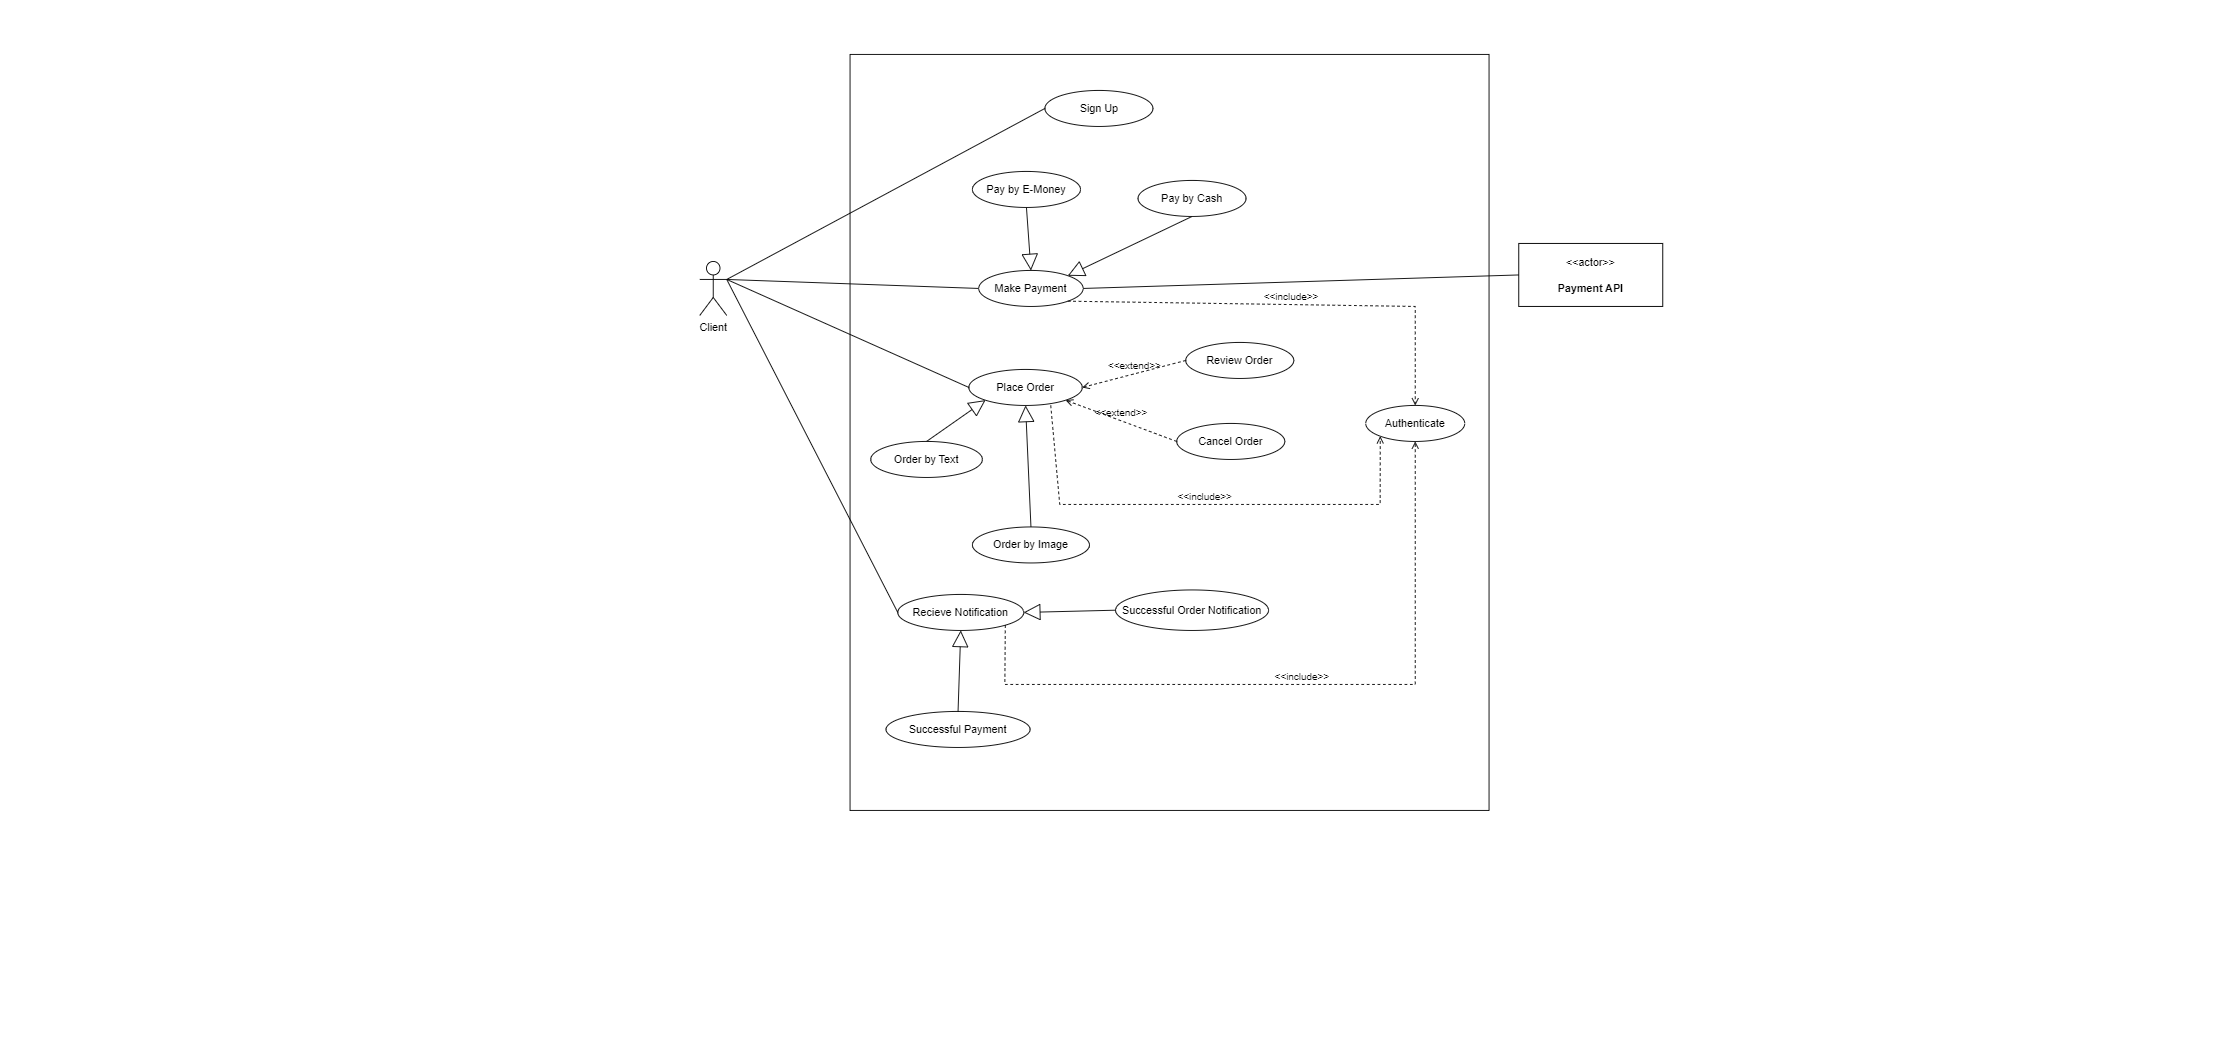

The diagram above was exported from draw.io. Its source (the exported page's mxGraphModel, read from the mxfile embedded in the PNG):
<mxGraphModel dx="1900" dy="528" grid="1" gridSize="10" guides="1" tooltips="1" connect="1" arrows="1" fold="1" page="1" pageScale="1" pageWidth="827" pageHeight="1169" math="0" shadow="0">
  <root>
    <mxCell id="0" />
    <mxCell id="1" parent="0" />
    <mxCell id="c1LH4hjabAyc8qD9x52T-1" value="Client" style="shape=umlActor;verticalLabelPosition=bottom;verticalAlign=top;html=1;" vertex="1" parent="1">
      <mxGeometry x="-50" y="290" width="30" height="60" as="geometry" />
    </mxCell>
    <mxCell id="c1LH4hjabAyc8qD9x52T-3" value="Make Payment" style="ellipse;whiteSpace=wrap;html=1;" vertex="1" parent="1">
      <mxGeometry x="260" y="300" width="116" height="40" as="geometry" />
    </mxCell>
    <mxCell id="c1LH4hjabAyc8qD9x52T-6" value="Place Order" style="ellipse;whiteSpace=wrap;html=1;" vertex="1" parent="1">
      <mxGeometry x="249" y="410" width="126" height="40" as="geometry" />
    </mxCell>
    <mxCell id="c1LH4hjabAyc8qD9x52T-9" value="" style="endArrow=none;html=1;rounded=0;exitX=1;exitY=0.3333333333333333;exitDx=0;exitDy=0;exitPerimeter=0;entryX=0;entryY=0.5;entryDx=0;entryDy=0;" edge="1" parent="1" source="c1LH4hjabAyc8qD9x52T-1" target="c1LH4hjabAyc8qD9x52T-2">
      <mxGeometry width="50" height="50" relative="1" as="geometry">
        <mxPoint x="70" y="310" as="sourcePoint" />
        <mxPoint x="120" y="260" as="targetPoint" />
      </mxGeometry>
    </mxCell>
    <mxCell id="c1LH4hjabAyc8qD9x52T-10" value="" style="endArrow=none;html=1;rounded=0;exitX=1;exitY=0.3333333333333333;exitDx=0;exitDy=0;exitPerimeter=0;entryX=0;entryY=0.5;entryDx=0;entryDy=0;" edge="1" parent="1" source="c1LH4hjabAyc8qD9x52T-1" target="c1LH4hjabAyc8qD9x52T-3">
      <mxGeometry width="50" height="50" relative="1" as="geometry">
        <mxPoint x="130" y="360" as="sourcePoint" />
        <mxPoint x="180" y="310" as="targetPoint" />
      </mxGeometry>
    </mxCell>
    <mxCell id="c1LH4hjabAyc8qD9x52T-11" value="" style="endArrow=block;endSize=16;endFill=0;html=1;rounded=0;entryX=0.5;entryY=0;entryDx=0;entryDy=0;exitX=0.5;exitY=1;exitDx=0;exitDy=0;" edge="1" parent="1" source="c1LH4hjabAyc8qD9x52T-5" target="c1LH4hjabAyc8qD9x52T-3">
      <mxGeometry width="160" relative="1" as="geometry">
        <mxPoint x="418" y="230" as="sourcePoint" />
        <mxPoint x="258" y="230" as="targetPoint" />
      </mxGeometry>
    </mxCell>
    <mxCell id="c1LH4hjabAyc8qD9x52T-12" value="" style="endArrow=block;endSize=16;endFill=0;html=1;rounded=0;entryX=1;entryY=0;entryDx=0;entryDy=0;exitX=0.5;exitY=1;exitDx=0;exitDy=0;" edge="1" parent="1" source="c1LH4hjabAyc8qD9x52T-4" target="c1LH4hjabAyc8qD9x52T-3">
      <mxGeometry width="160" relative="1" as="geometry">
        <mxPoint x="550" y="340" as="sourcePoint" />
        <mxPoint x="390" y="340" as="targetPoint" />
      </mxGeometry>
    </mxCell>
    <mxCell id="c1LH4hjabAyc8qD9x52T-13" value="" style="endArrow=none;html=1;rounded=0;entryX=0;entryY=0.5;entryDx=0;entryDy=0;exitX=1;exitY=0.3333333333333333;exitDx=0;exitDy=0;exitPerimeter=0;" edge="1" parent="1" source="c1LH4hjabAyc8qD9x52T-1" target="c1LH4hjabAyc8qD9x52T-6">
      <mxGeometry width="50" height="50" relative="1" as="geometry">
        <mxPoint x="100" y="460" as="sourcePoint" />
        <mxPoint x="150" y="410" as="targetPoint" />
      </mxGeometry>
    </mxCell>
    <mxCell id="c1LH4hjabAyc8qD9x52T-14" value="" style="endArrow=block;endSize=16;endFill=0;html=1;rounded=0;entryX=0.5;entryY=1;entryDx=0;entryDy=0;exitX=0.5;exitY=0;exitDx=0;exitDy=0;" edge="1" parent="1" source="c1LH4hjabAyc8qD9x52T-7" target="c1LH4hjabAyc8qD9x52T-6">
      <mxGeometry width="160" relative="1" as="geometry">
        <mxPoint x="485.5" y="330" as="sourcePoint" />
        <mxPoint x="394.5" y="406" as="targetPoint" />
      </mxGeometry>
    </mxCell>
    <mxCell id="c1LH4hjabAyc8qD9x52T-15" value="" style="endArrow=block;endSize=16;endFill=0;html=1;rounded=0;entryX=0;entryY=1;entryDx=0;entryDy=0;exitX=0.5;exitY=0;exitDx=0;exitDy=0;" edge="1" parent="1" source="c1LH4hjabAyc8qD9x52T-8" target="c1LH4hjabAyc8qD9x52T-6">
      <mxGeometry width="160" relative="1" as="geometry">
        <mxPoint x="480" y="490" as="sourcePoint" />
        <mxPoint x="376" y="470" as="targetPoint" />
      </mxGeometry>
    </mxCell>
    <mxCell id="c1LH4hjabAyc8qD9x52T-16" value="Recieve Notification" style="ellipse;whiteSpace=wrap;html=1;" vertex="1" parent="1">
      <mxGeometry x="170" y="660" width="140" height="40" as="geometry" />
    </mxCell>
    <mxCell id="c1LH4hjabAyc8qD9x52T-17" value="" style="endArrow=none;html=1;rounded=0;entryX=0;entryY=0.5;entryDx=0;entryDy=0;exitX=1;exitY=0.3333333333333333;exitDx=0;exitDy=0;exitPerimeter=0;" edge="1" parent="1" source="c1LH4hjabAyc8qD9x52T-1" target="c1LH4hjabAyc8qD9x52T-16">
      <mxGeometry width="50" height="50" relative="1" as="geometry">
        <mxPoint x="10" y="620" as="sourcePoint" />
        <mxPoint x="60" y="570" as="targetPoint" />
      </mxGeometry>
    </mxCell>
    <mxCell id="c1LH4hjabAyc8qD9x52T-18" value="Review Order" style="ellipse;whiteSpace=wrap;html=1;" vertex="1" parent="1">
      <mxGeometry x="490" y="380" width="120" height="40" as="geometry" />
    </mxCell>
    <mxCell id="c1LH4hjabAyc8qD9x52T-19" value="Cancel Order" style="ellipse;whiteSpace=wrap;html=1;" vertex="1" parent="1">
      <mxGeometry x="480" y="470" width="120" height="40" as="geometry" />
    </mxCell>
    <mxCell id="c1LH4hjabAyc8qD9x52T-20" value="&amp;lt;&amp;lt;extend&amp;gt;&amp;gt;" style="html=1;verticalAlign=bottom;labelBackgroundColor=none;endArrow=open;endFill=0;dashed=1;rounded=0;entryX=1;entryY=0.5;entryDx=0;entryDy=0;exitX=0;exitY=0.5;exitDx=0;exitDy=0;" edge="1" parent="1" source="c1LH4hjabAyc8qD9x52T-18" target="c1LH4hjabAyc8qD9x52T-6">
      <mxGeometry width="160" relative="1" as="geometry">
        <mxPoint x="540" y="470" as="sourcePoint" />
        <mxPoint x="380" y="470" as="targetPoint" />
      </mxGeometry>
    </mxCell>
    <mxCell id="c1LH4hjabAyc8qD9x52T-21" value="&amp;lt;&amp;lt;extend&amp;gt;&amp;gt;" style="html=1;verticalAlign=bottom;labelBackgroundColor=none;endArrow=open;endFill=0;dashed=1;rounded=0;entryX=1;entryY=1;entryDx=0;entryDy=0;exitX=0;exitY=0.5;exitDx=0;exitDy=0;" edge="1" parent="1" source="c1LH4hjabAyc8qD9x52T-19" target="c1LH4hjabAyc8qD9x52T-6">
      <mxGeometry width="160" relative="1" as="geometry">
        <mxPoint x="536" y="530" as="sourcePoint" />
        <mxPoint x="376" y="530" as="targetPoint" />
      </mxGeometry>
    </mxCell>
    <mxCell id="c1LH4hjabAyc8qD9x52T-22" value="&amp;lt;&amp;lt;actor&amp;gt;&amp;gt;&lt;br&gt;&lt;br&gt;&lt;b&gt;Payment API&lt;/b&gt;" style="html=1;align=center;verticalAlign=middle;dashed=0;whiteSpace=wrap;" vertex="1" parent="1">
      <mxGeometry x="860" y="270" width="160" height="70" as="geometry" />
    </mxCell>
    <mxCell id="c1LH4hjabAyc8qD9x52T-23" value="" style="swimlane;startSize=0;" vertex="1" parent="1">
      <mxGeometry x="117" y="60" width="710" height="840" as="geometry" />
    </mxCell>
    <mxCell id="c1LH4hjabAyc8qD9x52T-24" value="Successful Order Notification" style="ellipse;whiteSpace=wrap;html=1;" vertex="1" parent="c1LH4hjabAyc8qD9x52T-23">
      <mxGeometry x="295" y="595" width="170" height="45" as="geometry" />
    </mxCell>
    <mxCell id="c1LH4hjabAyc8qD9x52T-25" value="Successful Payment" style="ellipse;whiteSpace=wrap;html=1;" vertex="1" parent="c1LH4hjabAyc8qD9x52T-23">
      <mxGeometry x="40" y="730" width="160" height="40" as="geometry" />
    </mxCell>
    <mxCell id="c1LH4hjabAyc8qD9x52T-5" value="Pay by E-Money" style="ellipse;whiteSpace=wrap;html=1;" vertex="1" parent="c1LH4hjabAyc8qD9x52T-23">
      <mxGeometry x="136" y="130" width="120" height="40" as="geometry" />
    </mxCell>
    <mxCell id="c1LH4hjabAyc8qD9x52T-2" value="Sign Up" style="ellipse;whiteSpace=wrap;html=1;" vertex="1" parent="c1LH4hjabAyc8qD9x52T-23">
      <mxGeometry x="216.5" y="40" width="120" height="40" as="geometry" />
    </mxCell>
    <mxCell id="c1LH4hjabAyc8qD9x52T-4" value="Pay by Cash" style="ellipse;whiteSpace=wrap;html=1;" vertex="1" parent="c1LH4hjabAyc8qD9x52T-23">
      <mxGeometry x="320" y="140" width="120" height="40" as="geometry" />
    </mxCell>
    <mxCell id="c1LH4hjabAyc8qD9x52T-29" value="Authenticate" style="ellipse;whiteSpace=wrap;html=1;" vertex="1" parent="c1LH4hjabAyc8qD9x52T-23">
      <mxGeometry x="573" y="390" width="110" height="40" as="geometry" />
    </mxCell>
    <mxCell id="c1LH4hjabAyc8qD9x52T-8" value="Order by Text" style="ellipse;whiteSpace=wrap;html=1;" vertex="1" parent="c1LH4hjabAyc8qD9x52T-23">
      <mxGeometry x="23" y="430" width="124" height="40" as="geometry" />
    </mxCell>
    <mxCell id="c1LH4hjabAyc8qD9x52T-7" value="Order by Image" style="ellipse;whiteSpace=wrap;html=1;" vertex="1" parent="c1LH4hjabAyc8qD9x52T-23">
      <mxGeometry x="136" y="525" width="130" height="40" as="geometry" />
    </mxCell>
    <mxCell id="c1LH4hjabAyc8qD9x52T-27" value="" style="endArrow=block;endSize=16;endFill=0;html=1;rounded=0;exitX=0;exitY=0.5;exitDx=0;exitDy=0;entryX=1;entryY=0.5;entryDx=0;entryDy=0;" edge="1" parent="1" source="c1LH4hjabAyc8qD9x52T-24" target="c1LH4hjabAyc8qD9x52T-16">
      <mxGeometry width="160" relative="1" as="geometry">
        <mxPoint x="480" y="670" as="sourcePoint" />
        <mxPoint x="320" y="670" as="targetPoint" />
      </mxGeometry>
    </mxCell>
    <mxCell id="c1LH4hjabAyc8qD9x52T-26" value="" style="endArrow=block;endSize=16;endFill=0;html=1;rounded=0;entryX=0.5;entryY=1;entryDx=0;entryDy=0;exitX=0.5;exitY=0;exitDx=0;exitDy=0;" edge="1" parent="1" source="c1LH4hjabAyc8qD9x52T-25" target="c1LH4hjabAyc8qD9x52T-16">
      <mxGeometry width="160" relative="1" as="geometry">
        <mxPoint x="290" y="790" as="sourcePoint" />
        <mxPoint x="130" y="790" as="targetPoint" />
      </mxGeometry>
    </mxCell>
    <mxCell id="c1LH4hjabAyc8qD9x52T-28" value="" style="endArrow=none;html=1;rounded=0;exitX=1;exitY=0.5;exitDx=0;exitDy=0;entryX=0;entryY=0.5;entryDx=0;entryDy=0;" edge="1" parent="1" source="c1LH4hjabAyc8qD9x52T-3" target="c1LH4hjabAyc8qD9x52T-22">
      <mxGeometry width="50" height="50" relative="1" as="geometry">
        <mxPoint x="740" y="360" as="sourcePoint" />
        <mxPoint x="790" y="310" as="targetPoint" />
      </mxGeometry>
    </mxCell>
    <mxCell id="c1LH4hjabAyc8qD9x52T-30" value="&amp;lt;&amp;lt;include&amp;gt;&amp;gt;" style="html=1;verticalAlign=bottom;labelBackgroundColor=none;endArrow=open;endFill=0;dashed=1;rounded=0;exitX=1;exitY=1;exitDx=0;exitDy=0;entryX=0.5;entryY=0;entryDx=0;entryDy=0;" edge="1" parent="1" source="c1LH4hjabAyc8qD9x52T-3" target="c1LH4hjabAyc8qD9x52T-29">
      <mxGeometry width="160" relative="1" as="geometry">
        <mxPoint x="600" y="360" as="sourcePoint" />
        <mxPoint x="760" y="360" as="targetPoint" />
        <Array as="points">
          <mxPoint x="745" y="340" />
        </Array>
      </mxGeometry>
    </mxCell>
    <mxCell id="c1LH4hjabAyc8qD9x52T-31" value="&amp;lt;&amp;lt;include&amp;gt;&amp;gt;" style="html=1;verticalAlign=bottom;labelBackgroundColor=none;endArrow=open;endFill=0;dashed=1;rounded=0;entryX=0;entryY=1;entryDx=0;entryDy=0;" edge="1" parent="1" target="c1LH4hjabAyc8qD9x52T-29">
      <mxGeometry width="160" relative="1" as="geometry">
        <mxPoint x="340" y="450" as="sourcePoint" />
        <mxPoint x="710" y="570" as="targetPoint" />
        <Array as="points">
          <mxPoint x="350" y="560" />
          <mxPoint x="706" y="560" />
        </Array>
      </mxGeometry>
    </mxCell>
    <mxCell id="c1LH4hjabAyc8qD9x52T-32" value="&amp;lt;&amp;lt;include&amp;gt;&amp;gt;" style="html=1;verticalAlign=bottom;labelBackgroundColor=none;endArrow=open;endFill=0;dashed=1;rounded=0;exitX=1;exitY=1;exitDx=0;exitDy=0;entryX=0.5;entryY=1;entryDx=0;entryDy=0;" edge="1" parent="1" source="c1LH4hjabAyc8qD9x52T-16" target="c1LH4hjabAyc8qD9x52T-29">
      <mxGeometry width="160" relative="1" as="geometry">
        <mxPoint x="390" y="740" as="sourcePoint" />
        <mxPoint x="550" y="740" as="targetPoint" />
        <Array as="points">
          <mxPoint x="289" y="760" />
          <mxPoint x="745" y="760" />
        </Array>
      </mxGeometry>
    </mxCell>
  </root>
</mxGraphModel>